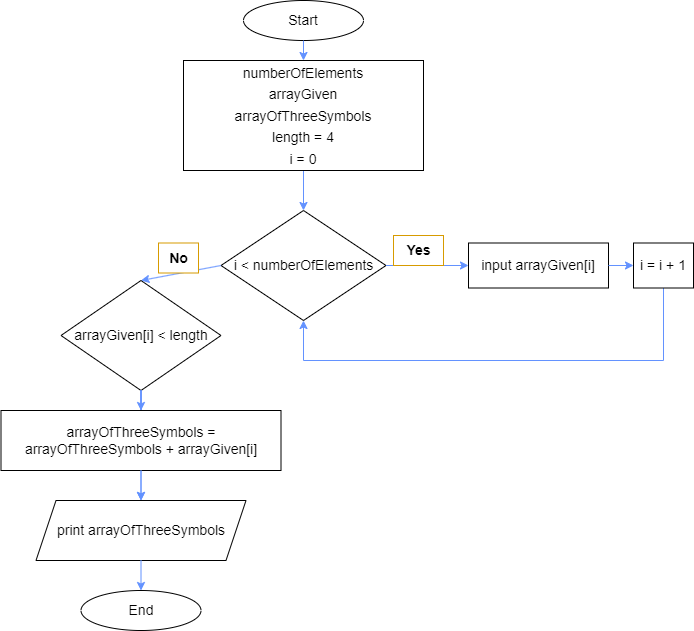

The diagram above was exported from draw.io. Its source (the exported page's mxGraphModel, read from the mxfile embedded in the PNG):
<mxGraphModel dx="1102" dy="614" grid="1" gridSize="10" guides="1" tooltips="1" connect="1" arrows="1" fold="1" page="1" pageScale="1" pageWidth="827" pageHeight="1169" math="0" shadow="0">
  <root>
    <mxCell id="0" />
    <mxCell id="1" parent="0" />
    <mxCell id="iUsexA-ruPnHNE02XoJm-1" value="&lt;font style=&quot;font-size: 14px;&quot;&gt;Start&lt;/font&gt;" style="ellipse;whiteSpace=wrap;html=1;" vertex="1" parent="1">
      <mxGeometry x="320" y="10" width="120" height="40" as="geometry" />
    </mxCell>
    <mxCell id="iUsexA-ruPnHNE02XoJm-13" value="" style="edgeStyle=orthogonalEdgeStyle;rounded=0;orthogonalLoop=1;jettySize=auto;html=1;fontSize=14;strokeColor=#6392FF;" edge="1" parent="1" source="iUsexA-ruPnHNE02XoJm-2" target="iUsexA-ruPnHNE02XoJm-3">
      <mxGeometry relative="1" as="geometry">
        <mxPoint x="640" y="135" as="targetPoint" />
      </mxGeometry>
    </mxCell>
    <mxCell id="iUsexA-ruPnHNE02XoJm-2" value="&lt;font style=&quot;font-size: 14px;&quot;&gt;numberOfElements&lt;br&gt;arrayGiven&lt;br&gt;arrayOfThreeSymbols&lt;br&gt;length = 4&lt;br&gt;i = 0&lt;br&gt;&lt;/font&gt;" style="rounded=0;whiteSpace=wrap;html=1;fontSize=18;" vertex="1" parent="1">
      <mxGeometry x="260" y="70" width="240" height="110" as="geometry" />
    </mxCell>
    <mxCell id="iUsexA-ruPnHNE02XoJm-3" value="i &amp;lt; numberOfElements" style="rhombus;whiteSpace=wrap;html=1;fontSize=14;" vertex="1" parent="1">
      <mxGeometry x="297.5" y="220" width="165" height="110" as="geometry" />
    </mxCell>
    <mxCell id="iUsexA-ruPnHNE02XoJm-5" value="input arrayGiven[i]" style="rounded=0;whiteSpace=wrap;html=1;fontSize=14;" vertex="1" parent="1">
      <mxGeometry x="545" y="252.5" width="140" height="45" as="geometry" />
    </mxCell>
    <mxCell id="iUsexA-ruPnHNE02XoJm-27" value="" style="edgeStyle=orthogonalEdgeStyle;rounded=0;orthogonalLoop=1;jettySize=auto;html=1;fontColor=#000000;strokeColor=#6392FF;" edge="1" parent="1" source="iUsexA-ruPnHNE02XoJm-7" target="iUsexA-ruPnHNE02XoJm-9">
      <mxGeometry relative="1" as="geometry" />
    </mxCell>
    <mxCell id="iUsexA-ruPnHNE02XoJm-7" value="arrayGiven[i] &amp;lt; length" style="rhombus;whiteSpace=wrap;html=1;fontSize=14;" vertex="1" parent="1">
      <mxGeometry x="137.5" y="290" width="160" height="110" as="geometry" />
    </mxCell>
    <mxCell id="iUsexA-ruPnHNE02XoJm-19" value="" style="edgeStyle=orthogonalEdgeStyle;rounded=0;orthogonalLoop=1;jettySize=auto;html=1;fontSize=14;entryX=0.5;entryY=0;entryDx=0;entryDy=0;strokeColor=#6392FF;" edge="1" parent="1" source="iUsexA-ruPnHNE02XoJm-7" target="iUsexA-ruPnHNE02XoJm-8">
      <mxGeometry relative="1" as="geometry" />
    </mxCell>
    <mxCell id="iUsexA-ruPnHNE02XoJm-8" value="arrayOfThreeSymbols = arrayOfThreeSymbols + arrayGiven[i]" style="rounded=0;whiteSpace=wrap;html=1;fontSize=14;" vertex="1" parent="1">
      <mxGeometry x="77.5" y="420" width="280" height="60" as="geometry" />
    </mxCell>
    <mxCell id="iUsexA-ruPnHNE02XoJm-9" value="print arrayOfThreeSymbols" style="shape=parallelogram;perimeter=parallelogramPerimeter;whiteSpace=wrap;html=1;fixedSize=1;fontSize=14;" vertex="1" parent="1">
      <mxGeometry x="112.5" y="510" width="210" height="60" as="geometry" />
    </mxCell>
    <mxCell id="iUsexA-ruPnHNE02XoJm-10" value="End" style="ellipse;whiteSpace=wrap;html=1;fontSize=14;" vertex="1" parent="1">
      <mxGeometry x="157.5" y="600" width="120" height="40" as="geometry" />
    </mxCell>
    <mxCell id="iUsexA-ruPnHNE02XoJm-11" value="" style="endArrow=classic;html=1;rounded=0;fontSize=14;exitX=0.5;exitY=1;exitDx=0;exitDy=0;strokeColor=#6392FF;" edge="1" parent="1" source="iUsexA-ruPnHNE02XoJm-1" target="iUsexA-ruPnHNE02XoJm-2">
      <mxGeometry width="50" height="50" relative="1" as="geometry">
        <mxPoint x="360" y="60" as="sourcePoint" />
        <mxPoint x="440" y="130" as="targetPoint" />
      </mxGeometry>
    </mxCell>
    <mxCell id="iUsexA-ruPnHNE02XoJm-14" value="" style="edgeStyle=orthogonalEdgeStyle;rounded=0;orthogonalLoop=1;jettySize=auto;html=1;fontSize=14;entryX=0;entryY=0.5;entryDx=0;entryDy=0;exitX=1;exitY=0.5;exitDx=0;exitDy=0;strokeColor=#6392FF;" edge="1" parent="1" source="iUsexA-ruPnHNE02XoJm-3" target="iUsexA-ruPnHNE02XoJm-5">
      <mxGeometry relative="1" as="geometry">
        <mxPoint x="390" y="210" as="sourcePoint" />
        <mxPoint x="390" y="230" as="targetPoint" />
      </mxGeometry>
    </mxCell>
    <mxCell id="iUsexA-ruPnHNE02XoJm-15" value="&lt;b&gt;Yes&lt;/b&gt;" style="text;html=1;align=center;verticalAlign=middle;resizable=0;points=[];autosize=1;strokeColor=#d79b00;fillColor=#FFFFFF;fontSize=14;" vertex="1" parent="1">
      <mxGeometry x="470" y="245" width="50" height="30" as="geometry" />
    </mxCell>
    <mxCell id="iUsexA-ruPnHNE02XoJm-16" value="" style="endArrow=classic;html=1;rounded=0;fontSize=14;exitX=0.5;exitY=1;exitDx=0;exitDy=0;entryX=0.5;entryY=1;entryDx=0;entryDy=0;strokeColor=#6392FF;" edge="1" parent="1" source="iUsexA-ruPnHNE02XoJm-23" target="iUsexA-ruPnHNE02XoJm-3">
      <mxGeometry width="50" height="50" relative="1" as="geometry">
        <mxPoint x="390" y="180" as="sourcePoint" />
        <mxPoint x="380" y="340" as="targetPoint" />
        <Array as="points">
          <mxPoint x="740" y="370" />
          <mxPoint x="380" y="370" />
        </Array>
      </mxGeometry>
    </mxCell>
    <mxCell id="iUsexA-ruPnHNE02XoJm-17" value="" style="endArrow=classic;html=1;rounded=0;fontSize=14;entryX=0.5;entryY=0;entryDx=0;entryDy=0;exitX=0;exitY=0.5;exitDx=0;exitDy=0;strokeColor=#6392FF;" edge="1" parent="1" source="iUsexA-ruPnHNE02XoJm-3" target="iUsexA-ruPnHNE02XoJm-7">
      <mxGeometry width="50" height="50" relative="1" as="geometry">
        <mxPoint x="390" y="180" as="sourcePoint" />
        <mxPoint x="230" y="180" as="targetPoint" />
      </mxGeometry>
    </mxCell>
    <mxCell id="iUsexA-ruPnHNE02XoJm-20" value="&lt;b&gt;No&lt;/b&gt;" style="text;html=1;align=center;verticalAlign=middle;resizable=0;points=[];autosize=1;strokeColor=#d79b00;fillColor=#FFFFFF;fontSize=14;" vertex="1" parent="1">
      <mxGeometry x="235" y="252.5" width="40" height="30" as="geometry" />
    </mxCell>
    <mxCell id="iUsexA-ruPnHNE02XoJm-21" value="" style="endArrow=classic;html=1;rounded=0;fontSize=14;exitX=0.5;exitY=1;exitDx=0;exitDy=0;entryX=0.5;entryY=0;entryDx=0;entryDy=0;strokeColor=#6392FF;" edge="1" parent="1" source="iUsexA-ruPnHNE02XoJm-8" target="iUsexA-ruPnHNE02XoJm-9">
      <mxGeometry width="50" height="50" relative="1" as="geometry">
        <mxPoint x="390" y="580" as="sourcePoint" />
        <mxPoint x="440" y="530" as="targetPoint" />
      </mxGeometry>
    </mxCell>
    <mxCell id="iUsexA-ruPnHNE02XoJm-22" value="" style="endArrow=classic;html=1;rounded=0;fontSize=14;exitX=0.5;exitY=1;exitDx=0;exitDy=0;entryX=0.5;entryY=0;entryDx=0;entryDy=0;strokeColor=#6392FF;" edge="1" parent="1" source="iUsexA-ruPnHNE02XoJm-9" target="iUsexA-ruPnHNE02XoJm-10">
      <mxGeometry width="50" height="50" relative="1" as="geometry">
        <mxPoint x="390" y="580" as="sourcePoint" />
        <mxPoint x="440" y="530" as="targetPoint" />
      </mxGeometry>
    </mxCell>
    <mxCell id="iUsexA-ruPnHNE02XoJm-23" value="i = i + 1" style="rounded=0;whiteSpace=wrap;html=1;fontSize=14;" vertex="1" parent="1">
      <mxGeometry x="710" y="252.5" width="60" height="45" as="geometry" />
    </mxCell>
    <mxCell id="iUsexA-ruPnHNE02XoJm-24" value="" style="endArrow=classic;html=1;rounded=0;fontSize=14;exitX=1;exitY=0.5;exitDx=0;exitDy=0;strokeColor=#6392FF;" edge="1" parent="1" source="iUsexA-ruPnHNE02XoJm-5">
      <mxGeometry width="50" height="50" relative="1" as="geometry">
        <mxPoint x="390" y="380" as="sourcePoint" />
        <mxPoint x="710" y="275" as="targetPoint" />
        <Array as="points" />
      </mxGeometry>
    </mxCell>
  </root>
</mxGraphModel>